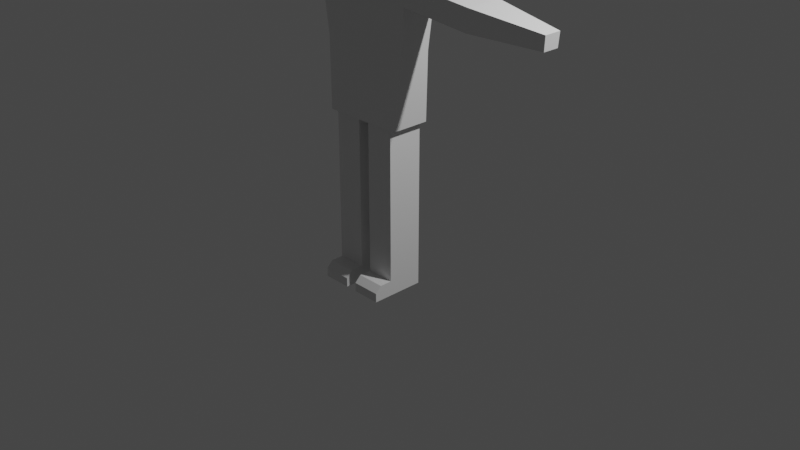 # Source: Character.blend  (saved by Blender 2.80.75; exported with 4.5.12 LTS)
import bpy
from mathutils import Matrix  # noqa: F401  (used for matrix-valued properties, if any)

bpy.ops.wm.read_factory_settings(use_empty=True)
scene = bpy.context.scene
scene.name = 'Scene'

# ---- collections
col_collection = bpy.data.collections.new('Collection'); scene.collection.children.link(col_collection)

# ---- materials (node trees are filled in below, after node groups)
mat_material = bpy.data.materials.new('Material')
mat_material.alpha_threshold = 0.0
mat_material.use_transparent_shadow = False
mat_material.line_color = (0.0, 0.0, 0.0, 1.0)

# ---- material node trees
mat_material.use_nodes = True; mat_material.node_tree.nodes.clear()
_N = mat_material.node_tree.nodes; _L = mat_material.node_tree.links
n0 = _N.new('ShaderNodeOutputMaterial'); n0.name = 'Material Output'; n0.location = (300, 300)
n1 = _N.new('ShaderNodeBsdfPrincipled'); n1.name = 'Principled BSDF'; n1.location = (10, 300)
n1.distribution = 'GGX'
n1.subsurface_method = 'BURLEY'
n1.inputs[2].default_value = 0.4
n1.inputs[3].default_value = 1.45
n1.inputs[27].default_value = (0.0, 0.0, 0.0, 1.0)
n1.inputs[28].default_value = 1.0
_L.new(n1.outputs[0], n0.inputs[0])
n0.is_active_output = True

# ---- world
world_world = bpy.data.worlds.new('World'); scene.world = world_world
world_world.use_nodes = True; world_world.node_tree.nodes.clear()
_N = world_world.node_tree.nodes; _L = world_world.node_tree.links
n0 = _N.new('ShaderNodeOutputWorld'); n0.name = 'World Output'; n0.location = (300, 300)
n1 = _N.new('ShaderNodeBackground'); n1.name = 'Background'; n1.location = (10, 300)
n1.inputs[0].default_value = (0.05088, 0.05088, 0.05088, 1.0)
_L.new(n1.outputs[0], n0.inputs[0])
n0.is_active_output = True
world_world.color = (0.05088, 0.05088, 0.05088)
world_world.use_sun_shadow = False
world_world.sun_shadow_jitter_overblur = 0.0

# ---- cameras
cam_camera = bpy.data.cameras.new('Camera')
cam_camera.clip_end = 100.0
cam_camera.ortho_scale = 7.314

# ---- lights
light_light = bpy.data.lights.new('Light', 'POINT')
light_light.transmission_factor = 0.0
light_light.energy = 1000.0
light_light.shadow_soft_size = 0.1
light_light.shadow_maximum_resolution = 0.006
light_light.use_absolute_resolution = True

# ---- meshes
me_cube = bpy.data.meshes.new('Cube')
me_cube.from_pydata([(0.559, 0.1952, 0.4064), (0.4306, 0.21, -1.0), (0.559, -0.1952, 0.4064), (0.4306, -0.21, -1.0), (0.06365, -0.1883, -1.0), (0.367, -0.1883, -1.0), (0.367, 0.1883, -1.0), (0.06365, 0.1883, -1.0), (0.06365, -0.1883, -2.748), (0.367, -0.1883, -2.748), (0.367, 0.1883, -2.748), (0.06365, 0.1883, -2.748), (0.367, 0.1883, -2.589), (0.06365, 0.1883, -2.589), (0.06365, -0.1883, -2.589), (0.367, -0.1883, -2.589), (0.06365, -0.3852, -2.748), (0.367, -0.3852, -2.748), (0.06365, -0.3852, -2.654), (0.06365, -0.32, -2.589), (0.367, -0.32, -2.589), (0.367, -0.3852, -2.654), (0.4942, 0.1635, -0.2803), (0.4942, -0.1635, -0.2803), (0.1443, 0.1911, 0.5282), (0.1443, -0.2069, 0.486), (0.06365, 0.1883, -1.883), (0.06365, 0.1883, -1.705), (0.367, -0.1883, -1.883), (0.367, -0.1883, -1.705), (0.367, 0.1883, -1.705), (0.367, 0.1883, -1.883), (0.06365, -0.1883, -1.705), (0.06365, -0.1883, -1.883), (0.538, 0.1849, 0.1841), (0.538, -0.1849, 0.1841), (2.04, 0.08899, 0.2462), (2.04, -0.08899, 0.2462), (2.03, 0.08431, 0.1042), (2.03, -0.08431, 0.1042), (1.302, -0.1952, 0.3363), (1.302, 0.1952, 0.3363), (1.281, 0.1849, 0.1139), (1.281, -0.1849, 0.1139), (1.175, 0.1952, 0.3482), (1.154, -0.1849, 0.1259), (1.175, -0.1952, 0.3482), (1.154, 0.1849, 0.1259), (0.1443, 0.1766, 0.5541), (0.1443, -0.1766, 0.5541), (0.1443, 0.1766, 0.6469), (0.1443, -0.1766, 0.6469), (0.1443, 0.1766, 1.012), (0.1443, -0.1766, 1.012), (0.1643, 0.2253, 0.6469), (0.1643, -0.2253, 0.6469), (0.0, -0.2253, 0.6492), (0.0, 0.2253, 0.6492), (0.1643, 0.2253, 1.012), (0.1643, -0.2253, 1.012), (0.0, -0.2253, 1.015), (0.0, 0.2253, 1.015), (-0.559, 0.1952, 0.4064), (-0.4306, 0.21, -1.0), (-0.559, -0.1952, 0.4064), (-0.4306, -0.21, -1.0), (0.0, 0.21, -1.0), (0.0, -0.2069, 0.4882), (0.0, -0.21, -1.0), (0.0, 0.1911, 0.5305), (-0.06365, -0.1883, -1.0), (-0.367, -0.1883, -1.0), (-0.367, 0.1883, -1.0), (-0.06365, 0.1883, -1.0), (-0.06365, -0.1883, -2.748), (-0.367, -0.1883, -2.748), (-0.367, 0.1883, -2.748), (-0.06365, 0.1883, -2.748), (-0.367, 0.1883, -2.589), (-0.06365, 0.1883, -2.589), (-0.06365, -0.1883, -2.589), (-0.367, -0.1883, -2.589), (-0.06365, -0.3852, -2.748), (-0.367, -0.3852, -2.748), (-0.06365, -0.3852, -2.654), (-0.06365, -0.32, -2.589), (-0.367, -0.32, -2.589), (-0.367, -0.3852, -2.654), (-0.4942, 0.1635, -0.2803), (-0.4942, -0.1635, -0.2803), (0.0, 0.1499, -0.2803), (0.0, -0.2326, -0.2803), (-0.1443, 0.1911, 0.5282), (-0.1443, -0.2069, 0.486), (-0.06365, 0.1883, -1.883), (-0.06365, 0.1883, -1.705), (-0.367, -0.1883, -1.883), (-0.367, -0.1883, -1.705), (-0.367, 0.1883, -1.705), (-0.367, 0.1883, -1.883), (-0.06365, -0.1883, -1.705), (-0.06365, -0.1883, -1.883), (-0.538, 0.1849, 0.1841), (-0.538, -0.1849, 0.1841), (-2.04, 0.08899, 0.2462), (-2.04, -0.08899, 0.2462), (-2.03, 0.08431, 0.1042), (-2.03, -0.08431, 0.1042), (-1.302, -0.1952, 0.3363), (-1.302, 0.1952, 0.3363), (-1.281, 0.1849, 0.1139), (-1.281, -0.1849, 0.1139), (-1.175, 0.1952, 0.3482), (-1.154, -0.1849, 0.1259), (-1.175, -0.1952, 0.3482), (-1.154, 0.1849, 0.1259), (-0.1443, 0.1766, 0.5541), (-0.1443, -0.1766, 0.5541), (0.0, 0.1766, 0.5563), (0.0, -0.1766, 0.5563), (-0.1443, 0.1766, 0.6469), (-0.1443, -0.1766, 0.6469), (0.0, 0.1766, 0.6492), (0.0, -0.1766, 0.6492), (-0.1443, 0.1766, 1.012), (-0.1443, -0.1766, 1.012), (0.0, 0.1766, 1.015), (0.0, -0.1766, 1.015), (-0.1643, 0.2253, 0.6469), (-0.1643, -0.2253, 0.6469), (-0.1643, 0.2253, 1.012), (-0.1643, -0.2253, 1.012)], [], [(68, 66, 7, 4), (41, 40, 37, 36), (90, 69, 24, 0, 34, 22), (23, 35, 2, 25, 67, 91), (24, 69, 118, 48), (13, 12, 10, 11), (1, 3, 5, 6), (3, 68, 4, 5), (66, 1, 6, 7), (11, 10, 9, 8), (8, 9, 17, 16), (14, 13, 11, 8), (12, 15, 9, 10), (31, 28, 15, 12), (33, 26, 13, 14), (28, 33, 14, 15), (26, 31, 12, 13), (15, 14, 19, 20), (9, 15, 20, 21, 17), (21, 18, 16, 17), (18, 21, 20, 19), (14, 8, 16, 18, 19), (3, 23, 91, 68), (66, 90, 22, 1), (1, 22, 23, 3), (0, 24, 48, 49, 25, 2), (7, 6, 30, 27), (27, 30, 31, 26), (5, 4, 32, 29), (29, 32, 33, 28), (4, 7, 27, 32), (32, 27, 26, 33), (6, 5, 29, 30), (30, 29, 28, 31), (22, 34, 35, 23), (38, 36, 37, 39), (43, 42, 38, 39), (42, 41, 36, 38), (40, 43, 39, 37), (46, 45, 43, 40), (47, 44, 41, 42), (45, 47, 42, 43), (44, 46, 40, 41), (0, 2, 46, 44), (35, 34, 47, 45), (34, 0, 44, 47), (2, 35, 45, 46), (123, 51, 55, 56), (49, 119, 67, 25), (119, 49, 51, 123), (48, 118, 122, 50), (49, 48, 50, 51), (52, 126, 127, 53), (56, 55, 59, 60), (55, 54, 58, 59), (54, 57, 61, 58), (126, 52, 58, 61), (51, 50, 54, 55), (50, 122, 57, 54), (53, 127, 60, 59), (52, 53, 59, 58), (68, 70, 73, 66), (109, 104, 105, 108), (90, 88, 102, 62, 92, 69), (89, 91, 67, 93, 64, 103), (92, 116, 118, 69), (79, 77, 76, 78), (63, 72, 71, 65), (65, 71, 70, 68), (66, 73, 72, 63), (77, 74, 75, 76), (74, 82, 83, 75), (80, 74, 77, 79), (78, 76, 75, 81), (99, 78, 81, 96), (101, 80, 79, 94), (96, 81, 80, 101), (94, 79, 78, 99), (81, 86, 85, 80), (75, 83, 87, 86, 81), (87, 83, 82, 84), (84, 85, 86, 87), (80, 85, 84, 82, 74), (65, 68, 91, 89), (66, 63, 88, 90), (63, 65, 89, 88), (62, 64, 93, 117, 116, 92), (73, 95, 98, 72), (95, 94, 99, 98), (71, 97, 100, 70), (97, 96, 101, 100), (70, 100, 95, 73), (100, 101, 94, 95), (72, 98, 97, 71), (98, 99, 96, 97), (88, 89, 103, 102), (106, 107, 105, 104), (111, 107, 106, 110), (110, 106, 104, 109), (108, 105, 107, 111), (114, 108, 111, 113), (115, 110, 109, 112), (113, 111, 110, 115), (112, 109, 108, 114), (62, 112, 114, 64), (103, 113, 115, 102), (102, 115, 112, 62), (64, 114, 113, 103), (123, 56, 129, 121), (117, 93, 67, 119), (119, 123, 121, 117), (116, 120, 122, 118), (118, 122, 123, 119), (117, 121, 120, 116), (124, 125, 127, 126), (56, 60, 131, 129), (129, 131, 130, 128), (128, 130, 61, 57), (126, 61, 130, 124), (121, 129, 128, 120), (120, 128, 57, 122), (125, 131, 60, 127), (124, 130, 131, 125)])
_uv = me_cube.uv_layers.new(name='UVMap')
_uv.uv.foreach_set('vector', [0.0, 0.0, 0.0, 0.0, 0.0, 0.0, 0.0, 0.0, 0.375, 0.0, 0.375, 0.25, 0.375, 0.25, 0.375, 0.0, 0.75, 0.625, 0.875, 0.625, 0.875, 0.6875, 0.875, 0.75, 0.8345, 0.75, 0.75, 0.75, 0.5, 0.25, 0.5845, 0.25, 0.625, 0.25, 0.625, 0.3125, 0.625, 0.375, 0.5, 0.375, 0.4375, 0.0, 0.5, 0.0, 0.5, 0.08333, 0.4375, 0.08333, 0.625, 0.625, 0.625, 0.75, 0.625, 0.75, 0.625, 0.625, 0.125, 0.5, 0.125, 0.75, 0.125, 0.75, 0.125, 0.5, 0.375, 0.25, 0.375, 0.375, 0.375, 0.375, 0.375, 0.25, 0.625, 0.625, 0.625, 0.75, 0.625, 0.75, 0.625, 0.625, 0.5, 0.75, 0.625, 0.75, 0.625, 1.0, 0.5, 1.0, 0.5, 1.0, 0.625, 1.0, 0.625, 1.0, 0.5, 1.0, 0.0, 0.0, 0.0, 0.0, 0.0, 0.0, 0.0, 0.0, 0.125, 0.5, 0.125, 0.75, 0.125, 0.75, 0.125, 0.5, 0.125, 0.5, 0.125, 0.75, 0.125, 0.75, 0.125, 0.5, 0.0, 0.0, 0.0, 0.0, 0.0, 0.0, 0.0, 0.0, 0.375, 0.25, 0.375, 0.375, 0.375, 0.375, 0.375, 0.25, 0.625, 0.625, 0.625, 0.75, 0.625, 0.75, 0.625, 0.625, 0.375, 0.25, 0.375, 0.375, 0.375, 0.375, 0.375, 0.25, 0.125, 0.75, 0.125, 0.75, 0.125, 0.75, 0.125, 0.75, 0.125, 0.75, 0.375, 0.25, 0.375, 0.375, 0.375, 0.375, 0.375, 0.25, 0.375, 0.375, 0.375, 0.25, 0.375, 0.25, 0.375, 0.375, 0.0, 0.0, 0.0, 0.0, 0.0, 0.0, 0.0, 0.0, 0.0, 0.0, 0.375, 0.25, 0.5, 0.25, 0.5, 0.375, 0.375, 0.375, 0.625, 0.625, 0.75, 0.625, 0.75, 0.75, 0.625, 0.75, 0.125, 0.5, 0.25, 0.5, 0.25, 0.75, 0.125, 0.75, 0.375, 0.0, 0.4375, 0.0, 0.4375, 0.08333, 0.4375, 0.1667, 0.4375, 0.25, 0.375, 0.25, 0.625, 0.625, 0.625, 0.75, 0.625, 0.75, 0.625, 0.625, 0.625, 0.625, 0.625, 0.75, 0.625, 0.75, 0.625, 0.625, 0.375, 0.25, 0.375, 0.375, 0.375, 0.375, 0.375, 0.25, 0.375, 0.25, 0.375, 0.375, 0.375, 0.375, 0.375, 0.25, 0.0, 0.0, 0.0, 0.0, 0.0, 0.0, 0.0, 0.0, 0.0, 0.0, 0.0, 0.0, 0.0, 0.0, 0.0, 0.0, 0.125, 0.5, 0.125, 0.75, 0.125, 0.75, 0.125, 0.5, 0.125, 0.5, 0.125, 0.75, 0.125, 0.75, 0.125, 0.5, 0.25, 0.5, 0.3345, 0.5, 0.3345, 0.75, 0.25, 0.75, 0.3345, 0.5, 0.375, 0.5, 0.375, 0.75, 0.3345, 0.75, 0.3345, 0.75, 0.3345, 0.5, 0.3345, 0.5, 0.3345, 0.75, 0.8345, 0.75, 0.875, 0.75, 0.875, 0.75, 0.8345, 0.75, 0.625, 0.25, 0.5845, 0.25, 0.5845, 0.25, 0.625, 0.25, 0.625, 0.25, 0.5845, 0.25, 0.5845, 0.25, 0.625, 0.25, 0.8345, 0.75, 0.875, 0.75, 0.875, 0.75, 0.8345, 0.75, 0.3345, 0.75, 0.3345, 0.5, 0.3345, 0.5, 0.3345, 0.75, 0.375, 0.0, 0.375, 0.25, 0.375, 0.25, 0.375, 0.0, 0.375, 0.0, 0.375, 0.25, 0.375, 0.25, 0.375, 0.0, 0.3345, 0.75, 0.3345, 0.5, 0.3345, 0.5, 0.3345, 0.75, 0.8345, 0.75, 0.875, 0.75, 0.875, 0.75, 0.8345, 0.75, 0.625, 0.25, 0.5845, 0.25, 0.5845, 0.25, 0.625, 0.25, 0.5, 0.1667, 0.4375, 0.1667, 0.4375, 0.1667, 0.5, 0.1667, 0.4375, 0.1667, 0.5, 0.1667, 0.5, 0.25, 0.4375, 0.25, 0.5, 0.1667, 0.4375, 0.1667, 0.4375, 0.1667, 0.5, 0.1667, 0.4375, 0.08333, 0.5, 0.08333, 0.5, 0.08333, 0.4375, 0.08333, 0.4375, 0.1667, 0.4375, 0.08333, 0.4375, 0.08333, 0.4375, 0.1667, 0.4375, 0.08333, 0.5, 0.08333, 0.5, 0.1667, 0.4375, 0.1667, 0.5, 0.1667, 0.4375, 0.1667, 0.4375, 0.1667, 0.5, 0.1667, 0.4375, 0.1667, 0.4375, 0.08333, 0.4375, 0.08333, 0.4375, 0.1667, 0.4375, 0.08333, 0.5, 0.08333, 0.5, 0.08333, 0.4375, 0.08333, 0.5, 0.08333, 0.4375, 0.08333, 0.4375, 0.08333, 0.5, 0.08333, 0.4375, 0.1667, 0.4375, 0.08333, 0.4375, 0.08333, 0.4375, 0.1667, 0.4375, 0.08333, 0.5, 0.08333, 0.5, 0.08333, 0.4375, 0.08333, 0.4375, 0.1667, 0.5, 0.1667, 0.5, 0.1667, 0.4375, 0.1667, 0.4375, 0.08333, 0.4375, 0.1667, 0.4375, 0.1667, 0.4375, 0.08333, 0.0, 0.0, 0.0, 0.0, 0.0, 0.0, 0.0, 0.0, 0.375, 0.0, 0.375, 0.0, 0.375, 0.25, 0.375, 0.25, 0.75, 0.625, 0.75, 0.75, 0.8345, 0.75, 0.875, 0.75, 0.875, 0.6875, 0.875, 0.625, 0.5, 0.25, 0.5, 0.375, 0.625, 0.375, 0.625, 0.3125, 0.625, 0.25, 0.5845, 0.25, 0.4375, 0.0, 0.4375, 0.08333, 0.5, 0.08333, 0.5, 0.0, 0.625, 0.625, 0.625, 0.625, 0.625, 0.75, 0.625, 0.75, 0.125, 0.5, 0.125, 0.5, 0.125, 0.75, 0.125, 0.75, 0.375, 0.25, 0.375, 0.25, 0.375, 0.375, 0.375, 0.375, 0.625, 0.625, 0.625, 0.625, 0.625, 0.75, 0.625, 0.75, 0.5, 0.75, 0.5, 1.0, 0.625, 1.0, 0.625, 0.75, 0.5, 1.0, 0.5, 1.0, 0.625, 1.0, 0.625, 1.0, 0.0, 0.0, 0.0, 0.0, 0.0, 0.0, 0.0, 0.0, 0.125, 0.5, 0.125, 0.5, 0.125, 0.75, 0.125, 0.75, 0.125, 0.5, 0.125, 0.5, 0.125, 0.75, 0.125, 0.75, 0.0, 0.0, 0.0, 0.0, 0.0, 0.0, 0.0, 0.0, 0.375, 0.25, 0.375, 0.25, 0.375, 0.375, 0.375, 0.375, 0.625, 0.625, 0.625, 0.625, 0.625, 0.75, 0.625, 0.75, 0.375, 0.25, 0.375, 0.25, 0.375, 0.375, 0.375, 0.375, 0.125, 0.75, 0.125, 0.75, 0.125, 0.75, 0.125, 0.75, 0.125, 0.75, 0.375, 0.25, 0.375, 0.25, 0.375, 0.375, 0.375, 0.375, 0.375, 0.375, 0.375, 0.375, 0.375, 0.25, 0.375, 0.25, 0.0, 0.0, 0.0, 0.0, 0.0, 0.0, 0.0, 0.0, 0.0, 0.0, 0.375, 0.25, 0.375, 0.375, 0.5, 0.375, 0.5, 0.25, 0.625, 0.625, 0.625, 0.75, 0.75, 0.75, 0.75, 0.625, 0.125, 0.5, 0.125, 0.75, 0.25, 0.75, 0.25, 0.5, 0.375, 0.0, 0.375, 0.25, 0.4375, 0.25, 0.4375, 0.1667, 0.4375, 0.08333, 0.4375, 0.0, 0.625, 0.625, 0.625, 0.625, 0.625, 0.75, 0.625, 0.75, 0.625, 0.625, 0.625, 0.625, 0.625, 0.75, 0.625, 0.75, 0.375, 0.25, 0.375, 0.25, 0.375, 0.375, 0.375, 0.375, 0.375, 0.25, 0.375, 0.25, 0.375, 0.375, 0.375, 0.375, 0.0, 0.0, 0.0, 0.0, 0.0, 0.0, 0.0, 0.0, 0.0, 0.0, 0.0, 0.0, 0.0, 0.0, 0.0, 0.0, 0.125, 0.5, 0.125, 0.5, 0.125, 0.75, 0.125, 0.75, 0.125, 0.5, 0.125, 0.5, 0.125, 0.75, 0.125, 0.75, 0.25, 0.5, 0.25, 0.75, 0.3345, 0.75, 0.3345, 0.5, 0.3345, 0.5, 0.3345, 0.75, 0.375, 0.75, 0.375, 0.5, 0.3345, 0.75, 0.3345, 0.75, 0.3345, 0.5, 0.3345, 0.5, 0.8345, 0.75, 0.8345, 0.75, 0.875, 0.75, 0.875, 0.75, 0.625, 0.25, 0.625, 0.25, 0.5845, 0.25, 0.5845, 0.25, 0.625, 0.25, 0.625, 0.25, 0.5845, 0.25, 0.5845, 0.25, 0.8345, 0.75, 0.8345, 0.75, 0.875, 0.75, 0.875, 0.75, 0.3345, 0.75, 0.3345, 0.75, 0.3345, 0.5, 0.3345, 0.5, 0.375, 0.0, 0.375, 0.0, 0.375, 0.25, 0.375, 0.25, 0.375, 0.0, 0.375, 0.0, 0.375, 0.25, 0.375, 0.25, 0.3345, 0.75, 0.3345, 0.75, 0.3345, 0.5, 0.3345, 0.5, 0.8345, 0.75, 0.8345, 0.75, 0.875, 0.75, 0.875, 0.75, 0.625, 0.25, 0.625, 0.25, 0.5845, 0.25, 0.5845, 0.25, 0.5, 0.1667, 0.5, 0.1667, 0.4375, 0.1667, 0.4375, 0.1667, 0.4375, 0.1667, 0.4375, 0.25, 0.5, 0.25, 0.5, 0.1667, 0.5, 0.1667, 0.5, 0.1667, 0.4375, 0.1667, 0.4375, 0.1667, 0.4375, 0.08333, 0.4375, 0.08333, 0.5, 0.08333, 0.5, 0.08333, 0.0, 0.0, 0.0, 0.0, 0.0, 0.0, 0.0, 0.0, 0.4375, 0.1667, 0.4375, 0.1667, 0.4375, 0.08333, 0.4375, 0.08333, 0.4375, 0.08333, 0.4375, 0.1667, 0.5, 0.1667, 0.5, 0.08333, 0.5, 0.1667, 0.5, 0.1667, 0.4375, 0.1667, 0.4375, 0.1667, 0.4375, 0.1667, 0.4375, 0.1667, 0.4375, 0.08333, 0.4375, 0.08333, 0.4375, 0.08333, 0.4375, 0.08333, 0.5, 0.08333, 0.5, 0.08333, 0.5, 0.08333, 0.5, 0.08333, 0.4375, 0.08333, 0.4375, 0.08333, 0.4375, 0.1667, 0.4375, 0.1667, 0.4375, 0.08333, 0.4375, 0.08333, 0.4375, 0.08333, 0.4375, 0.08333, 0.5, 0.08333, 0.5, 0.08333, 0.4375, 0.1667, 0.4375, 0.1667, 0.5, 0.1667, 0.5, 0.1667, 0.4375, 0.08333, 0.4375, 0.08333, 0.4375, 0.1667, 0.4375, 0.1667])
me_cube.materials.append(mat_material)
me_cube.use_remesh_preserve_volume = False
me_cube.use_remesh_preserve_attributes = False
me_cube.use_mirror_vertex_groups = False
me_cube.update()
arm_armature = bpy.data.armatures.new('Armature')  # bones are not reproduced

# ---- objects
ob_character = bpy.data.objects.new('Character', me_cube)
ob_light = bpy.data.objects.new('Light', light_light)
ob_camera = bpy.data.objects.new('Camera', cam_camera)
ob_armature = bpy.data.objects.new('Armature', arm_armature)

# ---- transforms, parenting, visibility, modifiers, constraints
ob_character.parent = ob_armature
ob_character.matrix_parent_inverse = Matrix(((2.301, -0.0, 0.0, 0.00466), (-0.0, 2.301, -0.0, 0.612), (-0.0, 0.0, 2.301, -5.647), (-0.0, 0.0, -0.0, 1.0)))
ob_character.location = (0.0, -1.315e-08, 2.45)
ob_character.rotation_euler = (1.571, -0.0, 0.0)
ob_character.lock_rotations_4d = False
ob_character.empty_display_type = 'ARROWS'
ob_character.lineart.crease_threshold = 0.0
_vg = ob_character.vertex_groups.new(name='Root')
for _i, _w in zip([1, 3, 4, 5, 6, 7, 27, 32, 63, 65, 66, 68, 70, 71, 72, 73, 90, 95, 100], [0.2394, 0.2134, 0.7846, 0.2429, 0.2706, 0.8141, 0.01357, 0.007405, 0.2427, 0.2179, 0.8706, 0.8487, 0.7872, 0.2476, 0.2739, 0.8159, 0.004057, 0.01257, 0.006379]): _vg.add([_i], _w, 'REPLACE')
_vg = ob_character.vertex_groups.new(name='Chest')
for _i, _w in zip([1, 3, 4, 5, 6, 7, 22, 23, 24, 25, 34, 35, 48, 49, 50, 51, 54, 57, 63, 65, 66, 67, 68, 69, 70, 71, 72, 73, 88, 89, 90, 91, 92, 93, 102, 103, 116, 117, 118, 119, 120, 122], [0.09975, 0.09967, 0.006563, 0.06232, 0.06443, 0.0009957, 0.743, 0.7555, 0.05098, 0.07274, 0.0558, 0.03504, 0.03001, 0.0207, 0.01383, 0.003354, 0.01124, 0.004002, 0.1005, 0.1008, 0.01496, 0.2014, 0.01906, 0.08092, 0.006361, 0.06337, 0.06515, 0.0008233, 0.7446, 0.7573, 0.9188, 0.9234, 0.03965, 0.07712, 0.05294, 0.03057, 0.0224, 0.01948, 0.159, 0.06453, 0.001434, 0.0234]): _vg.add([_i], _w, 'REPLACE')
_vg = ob_character.vertex_groups.new(name='Head')
for _i, _w in zip([24, 25, 48, 49, 50, 51, 52, 53, 54, 55, 56, 57, 58, 59, 60, 61, 67, 69, 92, 93, 116, 117, 118, 119, 120, 121, 122, 123, 124, 125, 126, 127, 128, 129, 130, 131], [0.1424, 0.0663, 0.1831, 0.405, 0.4784, 0.584, 0.8392, 0.8633, 0.5158, 0.6243, 0.8234, 0.7448, 0.8239, 0.8559, 0.9368, 0.9214, 0.09542, 0.168, 0.1516, 0.09306, 0.2161, 0.2199, 0.2772, 0.5841, 0.5541, 0.582, 0.7638, 0.8174, 0.915, 0.9278, 0.926, 0.9421, 0.5896, 0.6232, 0.9079, 0.924]): _vg.add([_i], _w, 'REPLACE')
_vg = ob_character.vertex_groups.new(name='ShoulderL')
for _i, _w in zip([0, 2, 22, 23, 24, 25, 34, 35, 44, 45, 46, 47, 48, 49, 50, 51, 52, 53, 54, 55, 56, 57, 58, 59, 60, 61, 67, 69, 92, 93, 116, 117, 118, 119, 120, 121, 122, 123, 124, 126, 127, 128, 129, 130], [0.9395, 0.9502, 0.1786, 0.1543, 0.5896, 0.74, 0.895, 0.9263, 0.03686, 0.02278, 0.02849, 0.02991, 0.639, 0.4644, 0.378, 0.2998, 0.1025, 0.08622, 0.3444, 0.266, 0.07449, 0.1157, 0.1138, 0.09186, 0.01221, 0.03018, 0.3542, 0.3754, 0.168, 0.1245, 0.1112, 0.06856, 0.2808, 0.1636, 0.08333, 0.05845, 0.1002, 0.07543, 0.00502, 0.02461, 0.006765, 0.0839, 0.05596, 0.006592]): _vg.add([_i], _w, 'REPLACE')
_vg = ob_character.vertex_groups.new(name='ArmL')
for _i, _w in zip([0, 40, 41, 42, 43, 44, 45, 46, 47], [0.002555, 0.1507, 0.1636, 0.1613, 0.147, 0.7761, 0.8061, 0.7964, 0.7856]): _vg.add([_i], _w, 'REPLACE')
_vg = ob_character.vertex_groups.new(name='ForeArmL')
for _i, _w in zip([36, 37, 38, 39, 40, 41, 42, 43, 44, 45, 46, 47], [0.9964, 0.9973, 0.9967, 0.9971, 0.8417, 0.827, 0.8298, 0.8459, 0.1789, 0.1555, 0.1633, 0.1714]): _vg.add([_i], _w, 'REPLACE')
_vg = ob_character.vertex_groups.new(name='ShoulderR')
for _i, _w in zip([24, 25, 48, 49, 50, 51, 52, 53, 54, 55, 56, 57, 58, 59, 60, 61, 62, 64, 67, 69, 88, 89, 92, 93, 102, 103, 112, 113, 114, 115, 116, 117, 118, 119, 120, 121, 122, 123, 124, 125, 126, 128, 129, 130, 131], [0.2091, 0.1162, 0.132, 0.09324, 0.1084, 0.08779, 0.04189, 0.03084, 0.106, 0.08381, 0.08657, 0.1112, 0.04786, 0.0335, 0.004545, 0.01326, 0.9286, 0.9431, 0.3466, 0.3722, 0.1785, 0.1536, 0.629, 0.7011, 0.9016, 0.9291, 0.0363, 0.02265, 0.02825, 0.03005, 0.6314, 0.6731, 0.2814, 0.1864, 0.3342, 0.3358, 0.09841, 0.08604, 0.05111, 0.04293, 0.009612, 0.2991, 0.2993, 0.05695, 0.05116]): _vg.add([_i], _w, 'REPLACE')
_vg = ob_character.vertex_groups.new(name='ArmR')
for _i, _w in zip([62, 64, 108, 109, 110, 111, 112, 113, 114, 115], [0.009988, 0.002721, 0.1517, 0.1645, 0.1605, 0.1459, 0.7758, 0.8066, 0.796, 0.786]): _vg.add([_i], _w, 'REPLACE')
_vg = ob_character.vertex_groups.new(name='ForearmR')
for _i, _w in zip([104, 105, 106, 107, 108, 109, 110, 111, 112, 113, 114, 115], [0.9966, 0.9974, 0.9971, 0.9976, 0.8406, 0.8262, 0.8308, 0.847, 0.1793, 0.1551, 0.1637, 0.1711]): _vg.add([_i], _w, 'REPLACE')
_vg = ob_character.vertex_groups.new(name='ThighR')
for _i, _w in zip([4, 63, 65, 66, 68, 70, 71, 72, 73, 88, 89, 94, 95, 96, 97, 98, 99, 100, 101], [0.01271, 0.618, 0.6455, 0.03985, 0.05422, 0.1428, 0.6586, 0.6286, 0.1244, 0.05674, 0.05797, 0.1326, 0.8286, 0.1235, 0.8599, 0.8486, 0.132, 0.8403, 0.1246]): _vg.add([_i], _w, 'REPLACE')
_vg = ob_character.vertex_groups.new(name='ShinR')
for _i, _w in zip([74, 75, 76, 77, 78, 79, 80, 81, 82, 83, 84, 85, 86, 87, 94, 95, 96, 97, 98, 99, 100, 101], [0.9979, 0.9978, 0.9977, 0.9975, 0.9943, 0.9941, 0.9945, 0.9942, 0.9977, 0.9976, 0.997, 0.9961, 0.9958, 0.9969, 0.8623, 0.1377, 0.8742, 0.1259, 0.135, 0.8652, 0.129, 0.871]): _vg.add([_i], _w, 'REPLACE')
_vg = ob_character.vertex_groups.new(name='ThighL')
for _i, _w in zip([1, 3, 4, 5, 6, 7, 22, 23, 26, 27, 28, 29, 30, 31, 32, 33, 66, 68, 70], [0.6224, 0.6515, 0.1454, 0.6648, 0.633, 0.1262, 0.05769, 0.05904, 0.1345, 0.826, 0.1215, 0.8624, 0.8508, 0.1302, 0.8375, 0.1268, 0.04109, 0.05516, 0.01325]): _vg.add([_i], _w, 'REPLACE')
_vg = ob_character.vertex_groups.new(name='ShinL')
for _i, _w in zip([8, 9, 10, 11, 12, 13, 14, 15, 16, 17, 18, 19, 20, 21, 26, 27, 28, 29, 30, 31, 32, 33], [0.9979, 0.9979, 0.9978, 0.9974, 0.9944, 0.9939, 0.9944, 0.9943, 0.9977, 0.9977, 0.9971, 0.9961, 0.996, 0.9971, 0.8602, 0.1398, 0.8763, 0.1238, 0.1331, 0.8671, 0.1313, 0.8687]): _vg.add([_i], _w, 'REPLACE')
_m = ob_character.modifiers.new('Armature', 'ARMATURE')
_m.object = ob_armature
ob_light.location = (4.076, 1.005, 5.904)
ob_light.rotation_euler = (0.6503, 0.05522, 1.866)
ob_light.lock_rotations_4d = False
ob_light.empty_display_type = 'ARROWS'
ob_light.color = (0.0, 0.0, 0.0, 0.0)
ob_light.lineart.crease_threshold = 0.0
ob_camera.location = (7.359, -6.926, 4.958)
ob_camera.rotation_euler = (1.109, 0.0, 0.8149)
ob_camera.lock_rotations_4d = False
ob_camera.empty_display_type = 'ARROWS'
ob_camera.color = (0.0, 0.0, 0.0, 0.0)
ob_camera.display_type = 'WIRE'
ob_camera.lineart.crease_threshold = 0.0
ob_armature.location = (-0.002025, -0.266, 2.454)
ob_armature.rotation_euler = (-1.571, -0.0, 0.0)
ob_armature.scale = (0.4346, 0.4346, 0.4346)
ob_armature.lineart.crease_threshold = 0.0

# ---- collection membership
col_collection.objects.link(ob_character)
col_collection.objects.link(ob_light)
col_collection.objects.link(ob_camera)
col_collection.objects.link(ob_armature)

# ---- scene / render settings (as saved in the file)
scene.camera = ob_camera
scene.frame_start = 1; scene.frame_end = 250; scene.frame_set(1)
scene.render.engine = 'BLENDER_EEVEE_NEXT'
scene.cycles.use_denoising = False
scene.cycles.samples = 128
scene.cycles.sampling_pattern = 'TABULATED_SOBOL'
scene.cycles.use_adaptive_sampling = False
scene.cycles.use_light_tree = False
scene.view_settings.view_transform = 'Filmic'
bpy.context.view_layer.update()
